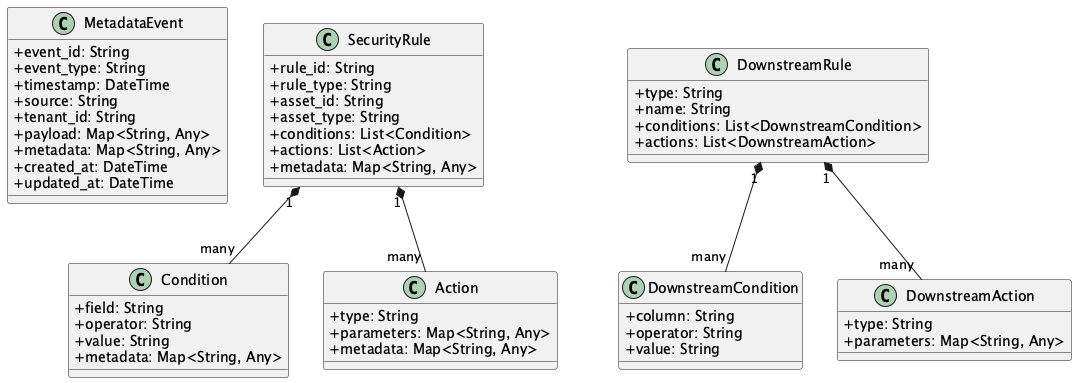

The diagram above was rendered by PlantUML. Its source (embedded in the PNG):
@startuml Data Model

skinparam classAttributeIconSize 0

class MetadataEvent {
    +event_id: String
    +event_type: String
    +timestamp: DateTime
    +source: String
    +tenant_id: String
    +payload: Map<String, Any>
    +metadata: Map<String, Any>
    +created_at: DateTime
    +updated_at: DateTime
}

class SecurityRule {
    +rule_id: String
    +rule_type: String
    +asset_id: String
    +asset_type: String
    +conditions: List<Condition>
    +actions: List<Action>
    +metadata: Map<String, Any>
}

class Condition {
    +field: String
    +operator: String
    +value: String
    +metadata: Map<String, Any>
}

class Action {
    +type: String
    +parameters: Map<String, Any>
    +metadata: Map<String, Any>
}

class DownstreamRule {
    +type: String
    +name: String
    +conditions: List<DownstreamCondition>
    +actions: List<DownstreamAction>
}

class DownstreamCondition {
    +column: String
    +operator: String
    +value: String
}

class DownstreamAction {
    +type: String
    +parameters: Map<String, Any>
}

SecurityRule "1" *-- "many" Condition
SecurityRule "1" *-- "many" Action
DownstreamRule "1" *-- "many" DownstreamCondition
DownstreamRule "1" *-- "many" DownstreamAction

@enduml